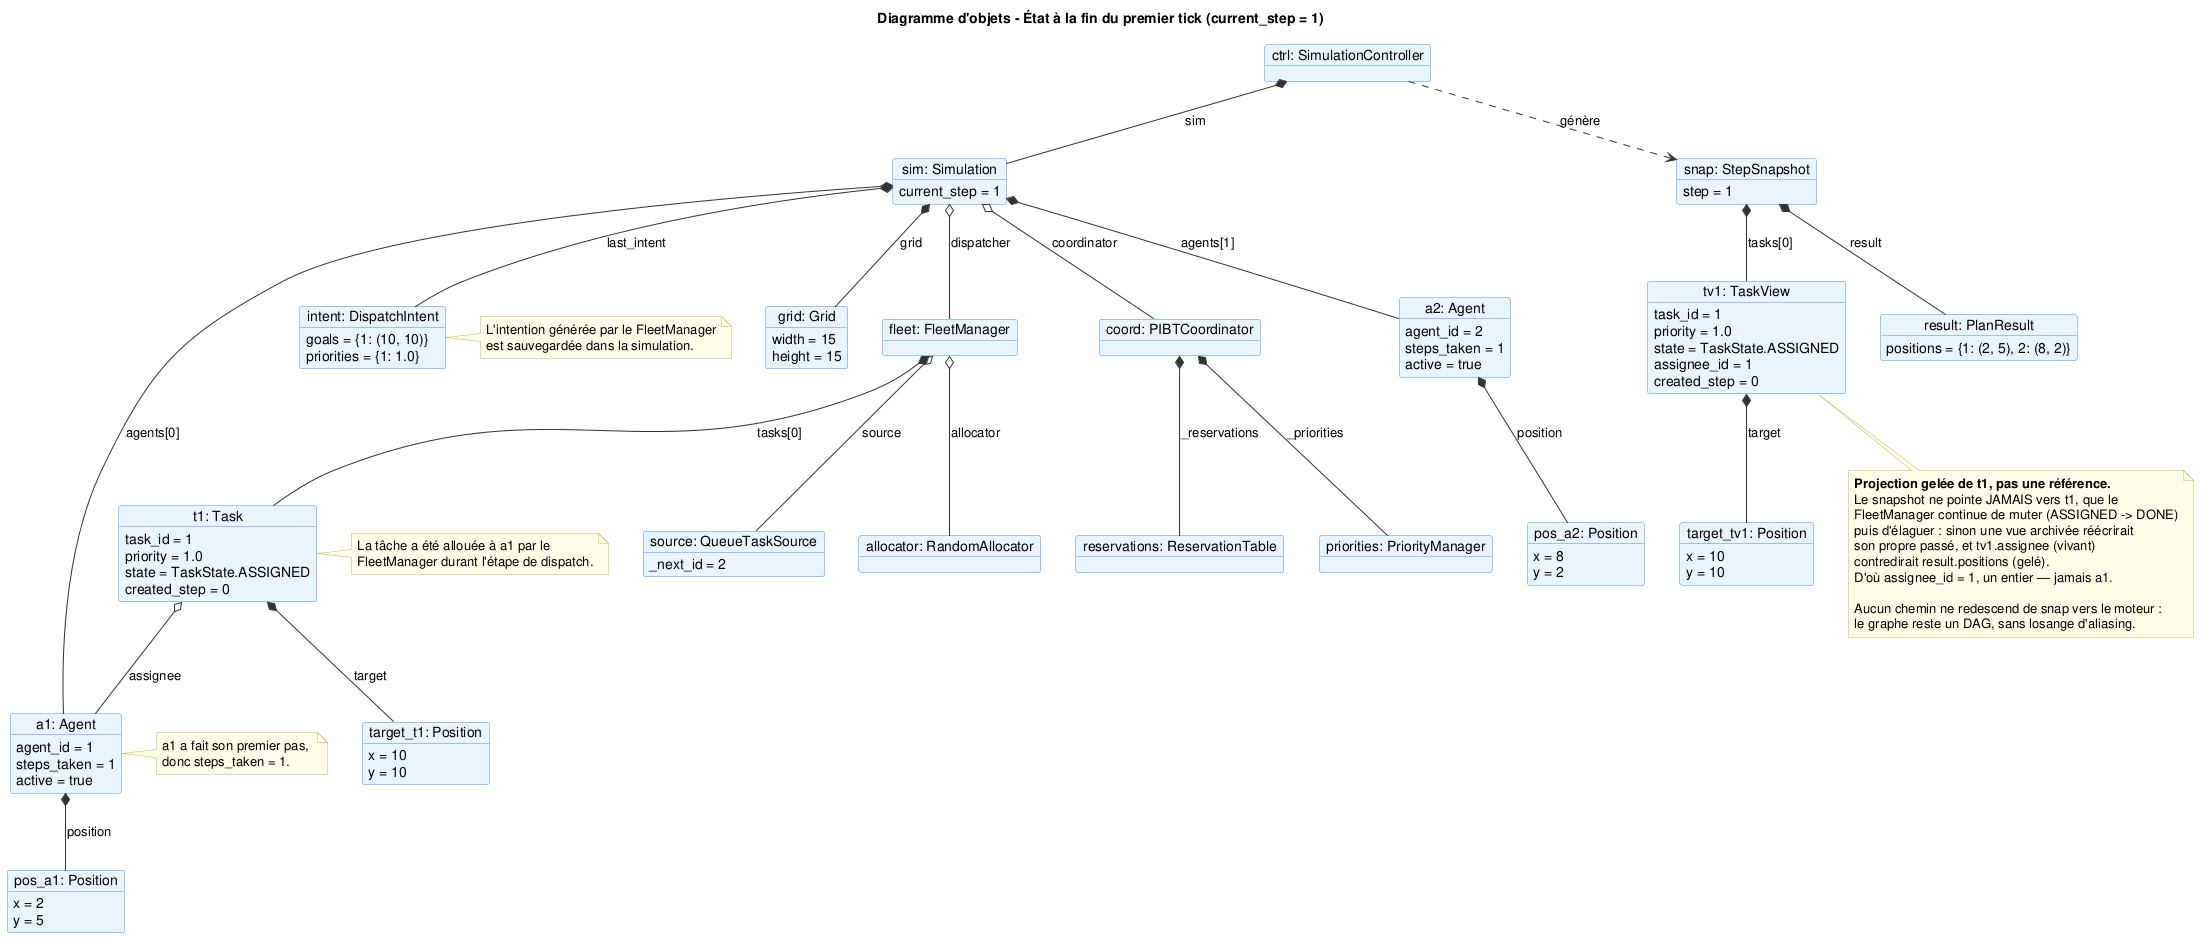

The diagram above was rendered by PlantUML. Its source (embedded in the PNG):
@startuml object_diagram_post_step1

title Diagramme d'objets - État à la fin du premier tick (current_step = 1)

skinparam objectBorderColor #4A90D9
skinparam objectBackgroundColor #EAF4FF
skinparam ArrowColor #333333
skinparam NoteBackgroundColor #FFFDE7
skinparam NoteBorderColor #C9B458

object "ctrl: SimulationController" as ctrl {
}

object "sim: Simulation" as sim {
  current_step = 1
}

object "grid: Grid" as grid {
  width = 15
  height = 15
}

object "fleet: FleetManager" as fleet {
}

object "source: QueueTaskSource" as source {
  _next_id = 2
}

object "allocator: RandomAllocator" as alloc {
}

object "coord: PIBTCoordinator" as coord {
}

object "reservations: ReservationTable" as res_table {
}

object "priorities: PriorityManager" as prio {
}

object "a1: Agent" as a1 {
  agent_id = 1
  steps_taken = 1
  active = true
}

object "a2: Agent" as a2 {
  agent_id = 2
  steps_taken = 1
  active = true
}

object "pos_a1: Position" as pos_a1 {
  x = 2
  y = 5
}

object "pos_a2: Position" as pos_a2 {
  x = 8
  y = 2
}

object "t1: Task" as t1 {
  task_id = 1
  priority = 1.0
  state = TaskState.ASSIGNED
  created_step = 0
}

object "target_t1: Position" as target_t1 {
  x = 10
  y = 10
}

object "intent: DispatchIntent" as intent {
  goals = {1: (10, 10)}
  priorities = {1: 1.0}
}

object "snap: StepSnapshot" as snap {
  step = 1
}

object "tv1: TaskView" as tv1 {
  task_id = 1
  priority = 1.0
  state = TaskState.ASSIGNED
  assignee_id = 1
  created_step = 0
}

object "target_tv1: Position" as target_tv1 {
  x = 10
  y = 10
}

object "result: PlanResult" as result {
  positions = {1: (2, 5), 2: (8, 2)}
}

' ===================================
' Liens de composition / aggrégation
' ===================================

ctrl *-- sim : sim
ctrl ..> snap : "génère"

sim *-- grid : grid
sim *-- a1 : agents[0]
sim *-- a2 : agents[1]
sim o-- coord : coordinator
sim o-- fleet : dispatcher
sim *-- intent : last_intent

fleet o-- source : source
fleet o-- alloc : allocator
fleet *-- t1 : tasks[0]

coord *-- res_table : _reservations
coord *-- prio : _priorities

a1 *-- pos_a1 : position
a2 *-- pos_a2 : position

t1 *-- target_t1 : target
t1 o-- a1 : assignee

snap *-- result : result
snap *-- tv1 : tasks[0]
tv1 *-- target_tv1 : target

' ===================================
' Notes explicatives
' ===================================

note right of a1
  a1 a fait son premier pas, 
  donc steps_taken = 1.
end note

note right of t1
  La tâche a été allouée à a1 par le 
  FleetManager durant l'étape de dispatch.
end note

note right of intent
  L'intention générée par le FleetManager
  est sauvegardée dans la simulation.
end note

note bottom of tv1
  **Projection gelée de t1, pas une référence.**
  Le snapshot ne pointe JAMAIS vers t1, que le
  FleetManager continue de muter (ASSIGNED -> DONE)
  puis d'élaguer : sinon une vue archivée réécrirait
  son propre passé, et tv1.assignee (vivant)
  contredirait result.positions (gelé).
  D'où assignee_id = 1, un entier — jamais a1.

  Aucun chemin ne redescend de snap vers le moteur :
  le graphe reste un DAG, sans losange d'aliasing.
end note

@enduml